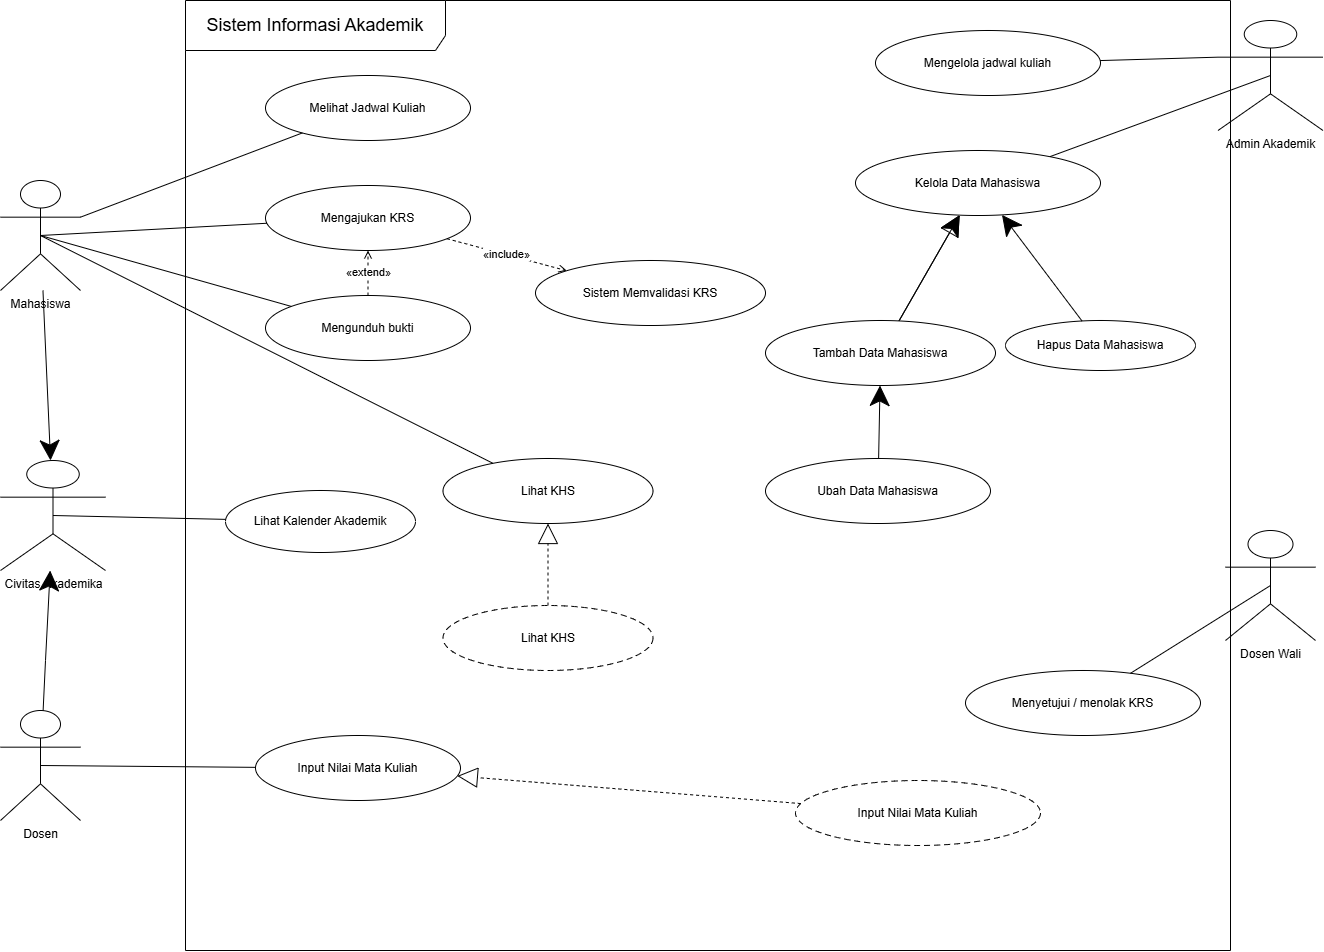

The diagram above was exported from draw.io. Its source (the exported page's mxGraphModel, read from the mxfile embedded in the PNG):
<mxGraphModel dx="1519" dy="1155" grid="1" gridSize="10" guides="1" tooltips="1" connect="1" arrows="1" fold="1" page="1" pageScale="1" pageWidth="1500" pageHeight="1100" math="0" shadow="0">
  <root>
    <mxCell id="0" />
    <mxCell id="1" parent="0" />
    <mxCell id="system" parent="1" style="shape=umlFrame;whiteSpace=wrap;html=1;pointerEvents=0;recursiveResize=0;container=1;collapsible=0;width=260;height=50;fontSize=18;" value="Sistem Informasi Akademik" vertex="1">
      <mxGeometry height="950" width="1045" x="220" y="60" as="geometry" />
    </mxCell>
    <mxCell id="u2" parent="system" style="ellipse;whiteSpace=wrap;html=1;fillColor=#ffffff;" value="Mengelola jadwal kuliah" vertex="1">
      <mxGeometry height="65" width="225" x="690" y="30" as="geometry" />
    </mxCell>
    <mxCell id="u10" parent="system" style="ellipse;whiteSpace=wrap;html=1;fillColor=#ffffff;" value="Kelola Data Mahasiswa" vertex="1">
      <mxGeometry height="65" width="245" x="670" y="150" as="geometry" />
    </mxCell>
    <mxCell id="u6" parent="system" style="ellipse;whiteSpace=wrap;html=1;fillColor=#ffffff;" value="Menyetujui / menolak KRS" vertex="1">
      <mxGeometry height="65" width="235" x="780" y="670" as="geometry" />
    </mxCell>
    <mxCell id="u8" parent="system" style="ellipse;whiteSpace=wrap;html=1;fillColor=#ffffff;" value="Input Nilai Mata Kuliah" vertex="1">
      <mxGeometry height="65" width="205" x="70" y="735" as="geometry" />
    </mxCell>
    <mxCell id="u12" parent="system" style="ellipse;whiteSpace=wrap;html=1;fillColor=#ffffff;" value="Ubah Data Mahasiswa" vertex="1">
      <mxGeometry height="65" width="225" x="580" y="458" as="geometry" />
    </mxCell>
    <mxCell id="u13" parent="system" style="ellipse;whiteSpace=wrap;html=1;fillColor=#ffffff;" value="Hapus Data Mahasiswa" vertex="1">
      <mxGeometry height="50" width="190" x="820" y="320" as="geometry" />
    </mxCell>
    <mxCell id="e16" edge="1" parent="system" source="u13" style="endArrow=classic;endFill=1;endSize=18;html=1;rounded=0;" target="u10" value="">
      <mxGeometry relative="1" as="geometry" />
    </mxCell>
    <mxCell id="co1" parent="system" style="ellipse;whiteSpace=wrap;html=1;dashed=1;dashPattern=6 4;fillColor=#ffffff;" value="Input Nilai Mata Kuliah" vertex="1">
      <mxGeometry height="65" width="245" x="610" y="780" as="geometry" />
    </mxCell>
    <mxCell id="e17" edge="1" parent="system" source="co1" style="endArrow=block;endFill=0;endSize=18;dashed=1;html=1;rounded=0;" target="u8" value="">
      <mxGeometry relative="1" as="geometry" />
    </mxCell>
    <mxCell id="co2" parent="system" style="ellipse;whiteSpace=wrap;html=1;dashed=1;dashPattern=6 4;fillColor=#ffffff;" value="Lihat KHS" vertex="1">
      <mxGeometry height="65" width="210" x="257.5" y="605" as="geometry" />
    </mxCell>
    <mxCell id="u7" parent="system" style="ellipse;whiteSpace=wrap;html=1;fillColor=#ffffff;" value="Lihat Kalender Akademik" vertex="1">
      <mxGeometry height="62" width="190" x="40" y="490" as="geometry" />
    </mxCell>
    <mxCell id="u9" parent="system" style="ellipse;whiteSpace=wrap;html=1;fillColor=#ffffff;" value="Lihat KHS" vertex="1">
      <mxGeometry height="65" width="210" x="257.5" y="458" as="geometry" />
    </mxCell>
    <mxCell id="e18" edge="1" parent="system" source="co2" style="endArrow=block;endFill=0;endSize=18;dashed=1;html=1;rounded=0;" target="u9" value="">
      <mxGeometry relative="1" as="geometry" />
    </mxCell>
    <mxCell id="mhs" parent="1" style="shape=umlActor;verticalLabelPosition=bottom;verticalAlign=top;html=1;" value="Mahasiswa" vertex="1">
      <mxGeometry height="110" width="80" x="35" y="240" as="geometry" />
    </mxCell>
    <mxCell id="civ" parent="1" style="shape=umlActor;verticalLabelPosition=bottom;verticalAlign=top;html=1;" value="Civitas Akademika" vertex="1">
      <mxGeometry height="110" width="105" x="35" y="520" as="geometry" />
    </mxCell>
    <mxCell id="dosen" parent="1" style="shape=umlActor;verticalLabelPosition=bottom;verticalAlign=top;html=1;" value="Dosen" vertex="1">
      <mxGeometry height="110" width="80" x="35" y="770" as="geometry" />
    </mxCell>
    <mxCell id="admin" parent="1" style="shape=umlActor;verticalLabelPosition=bottom;verticalAlign=top;html=1;" value="Admin Akademik" vertex="1">
      <mxGeometry height="110" width="105" x="1252.5" y="80" as="geometry" />
    </mxCell>
    <mxCell id="wali" parent="1" style="shape=umlActor;verticalLabelPosition=bottom;verticalAlign=top;html=1;" value="Dosen Wali" vertex="1">
      <mxGeometry height="110" width="90" x="1260" y="590" as="geometry" />
    </mxCell>
    <mxCell id="u1" parent="1" style="ellipse;whiteSpace=wrap;html=1;fillColor=#ffffff;" value="Melihat Jadwal Kuliah" vertex="1">
      <mxGeometry height="65" width="205" x="300" y="135" as="geometry" />
    </mxCell>
    <mxCell id="u3" parent="1" style="ellipse;whiteSpace=wrap;html=1;fillColor=#ffffff;" value="Mengajukan KRS" vertex="1">
      <mxGeometry height="65" width="205" x="300" y="245" as="geometry" />
    </mxCell>
    <mxCell id="u4" parent="1" style="ellipse;whiteSpace=wrap;html=1;fillColor=#ffffff;" value="Sistem Memvalidasi KRS" vertex="1">
      <mxGeometry height="65" width="230" x="570" y="320" as="geometry" />
    </mxCell>
    <mxCell id="u5" parent="1" style="ellipse;whiteSpace=wrap;html=1;fillColor=#ffffff;" value="Mengunduh bukti" vertex="1">
      <mxGeometry height="65" width="205" x="300" y="355" as="geometry" />
    </mxCell>
    <mxCell id="e1" edge="1" parent="1" source="mhs" style="endArrow=none;html=1;rounded=0;exitX=1;exitY=0.3333333333333333;exitDx=0;exitDy=0;exitPerimeter=0;" target="u1" value="">
      <mxGeometry relative="1" as="geometry" />
    </mxCell>
    <mxCell id="e2" edge="1" parent="1" source="mhs" style="endArrow=none;html=1;rounded=0;exitX=0.5;exitY=0.5;exitDx=0;exitDy=0;exitPerimeter=0;" target="u3" value="">
      <mxGeometry relative="1" as="geometry" />
    </mxCell>
    <mxCell id="e3" edge="1" parent="1" source="mhs" style="endArrow=none;html=1;rounded=0;exitX=0.5;exitY=0.5;exitDx=0;exitDy=0;exitPerimeter=0;" target="u5" value="">
      <mxGeometry relative="1" as="geometry" />
    </mxCell>
    <mxCell id="e4" edge="1" parent="1" source="admin" style="endArrow=none;html=1;rounded=0;exitX=0;exitY=0.3333333333333333;exitDx=0;exitDy=0;exitPerimeter=0;" target="u2" value="">
      <mxGeometry relative="1" as="geometry" />
    </mxCell>
    <mxCell id="e5" edge="1" parent="1" source="wali" style="endArrow=none;html=1;rounded=0;exitX=0.5;exitY=0.5;exitDx=0;exitDy=0;exitPerimeter=0;" target="u6" value="">
      <mxGeometry relative="1" as="geometry" />
    </mxCell>
    <mxCell id="e6" edge="1" parent="1" source="civ" style="endArrow=none;html=1;rounded=0;exitX=0.5;exitY=0.5;exitDx=0;exitDy=0;exitPerimeter=0;" target="u7" value="">
      <mxGeometry relative="1" as="geometry" />
    </mxCell>
    <mxCell id="e7" edge="1" parent="1" source="dosen" style="endArrow=none;html=1;rounded=0;exitX=0.5;exitY=0.5;exitDx=0;exitDy=0;exitPerimeter=0;" target="u8" value="">
      <mxGeometry relative="1" as="geometry" />
    </mxCell>
    <mxCell id="e8" edge="1" parent="1" source="mhs" style="endArrow=none;html=1;rounded=0;exitX=0.5;exitY=0.5;exitDx=0;exitDy=0;exitPerimeter=0;" target="u9" value="">
      <mxGeometry relative="1" as="geometry" />
    </mxCell>
    <mxCell id="e9" edge="1" parent="1" source="admin" style="endArrow=none;html=1;rounded=0;exitX=0.5;exitY=0.5;exitDx=0;exitDy=0;exitPerimeter=0;" target="u10" value="">
      <mxGeometry relative="1" as="geometry" />
    </mxCell>
    <mxCell id="e10" edge="1" parent="1" source="mhs" style="endArrow=classic;endFill=1;endSize=18;html=1;rounded=0;" target="civ" value="">
      <mxGeometry relative="1" as="geometry" />
    </mxCell>
    <mxCell id="e11" edge="1" parent="1" source="dosen" style="endArrow=classic;endFill=1;endSize=18;html=1;rounded=0;" target="civ" value="">
      <mxGeometry relative="1" x="-0.0012" as="geometry">
        <Array as="points">
          <mxPoint x="80" y="720" />
        </Array>
      </mxGeometry>
    </mxCell>
    <mxCell id="e12" edge="1" parent="1" source="u3" style="endArrow=open;endFill=0;dashed=1;html=1;rounded=0;" target="u4" value="«include»">
      <mxGeometry relative="1" as="geometry" />
    </mxCell>
    <mxCell id="e13" edge="1" parent="1" source="u5" style="endArrow=open;endFill=0;dashed=1;html=1;rounded=0;" target="u3" value="«extend»">
      <mxGeometry relative="1" as="geometry" />
    </mxCell>
    <mxCell id="e14" edge="1" parent="1" source="u11" style="endArrow=block;endFill=0;endSize=18;html=1;rounded=0;" target="u10" value="">
      <mxGeometry relative="1" as="geometry" />
    </mxCell>
    <mxCell id="e15" edge="1" parent="1" source="u11" style="endArrow=classic;endFill=1;endSize=18;html=1;rounded=0;" target="u10" value="">
      <mxGeometry relative="1" as="geometry" />
    </mxCell>
    <mxCell id="O37eM8FGPkkMKPlEscdJ-1" edge="1" parent="1" source="u12" style="endArrow=classic;endFill=1;endSize=18;html=1;rounded=0;" target="u11" value="">
      <mxGeometry relative="1" as="geometry">
        <mxPoint x="752" y="830" as="sourcePoint" />
        <mxPoint x="998" y="275" as="targetPoint" />
      </mxGeometry>
    </mxCell>
    <mxCell id="u11" parent="1" style="ellipse;whiteSpace=wrap;html=1;fillColor=#ffffff;" value="Tambah Data Mahasiswa" vertex="1">
      <mxGeometry height="65" width="230" x="800" y="380" as="geometry" />
    </mxCell>
  </root>
</mxGraphModel>